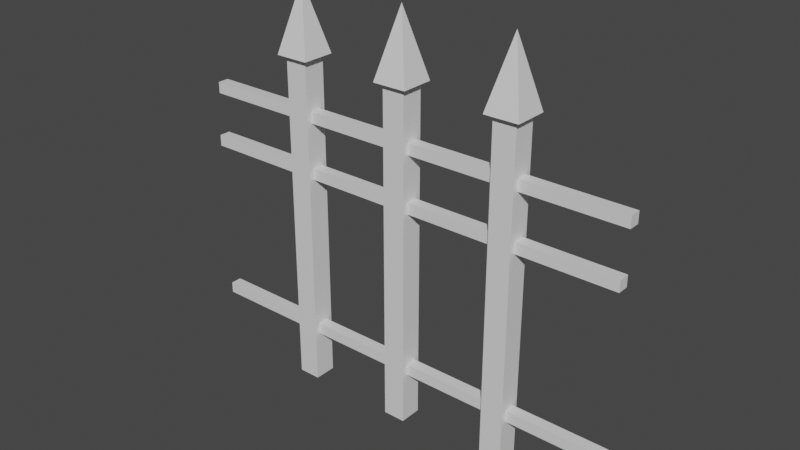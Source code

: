 # Source: fence_many_renderers_no_sided_as_as_double_as.blend  (saved by Blender 2.80.75; exported with 4.5.12 LTS)
import bpy
from mathutils import Matrix  # noqa: F401  (used for matrix-valued properties, if any)

bpy.ops.wm.read_factory_settings(use_empty=True)
scene = bpy.context.scene
scene.name = 'Scene'

# ---- collections
col_collection = bpy.data.collections.new('Collection'); scene.collection.children.link(col_collection)

# ---- materials (node trees are filled in below, after node groups)
mat_material_005 = bpy.data.materials.new('Material.005')
mat_material_005.alpha_threshold = 0.0
mat_material_005.use_transparent_shadow = False
mat_material_005.line_color = (0.0, 0.0, 0.0, 1.0)
mat_material = bpy.data.materials.new('Material')
mat_material.alpha_threshold = 0.0
mat_material.use_transparent_shadow = False
mat_material.line_color = (0.0, 0.0, 0.0, 1.0)
mat_material_002 = bpy.data.materials.new('Material.002')
mat_material_002.alpha_threshold = 0.0
mat_material_002.use_transparent_shadow = False
mat_material_002.line_color = (0.0, 0.0, 0.0, 1.0)
mat_material_003 = bpy.data.materials.new('Material.003')
mat_material_003.alpha_threshold = 0.0
mat_material_003.use_transparent_shadow = False
mat_material_003.line_color = (0.0, 0.0, 0.0, 1.0)
mat_material_008 = bpy.data.materials.new('Material.008')
mat_material_008.alpha_threshold = 0.0
mat_material_008.use_transparent_shadow = False
mat_material_008.line_color = (0.0, 0.0, 0.0, 1.0)
mat_material_011 = bpy.data.materials.new('Material.011')
mat_material_011.alpha_threshold = 0.0
mat_material_011.use_transparent_shadow = False
mat_material_011.line_color = (0.0, 0.0, 0.0, 1.0)
mat_material_012 = bpy.data.materials.new('Material.012')
mat_material_012.alpha_threshold = 0.0
mat_material_012.use_transparent_shadow = False
mat_material_012.line_color = (0.0, 0.0, 0.0, 1.0)
mat_material_018 = bpy.data.materials.new('Material.018')
mat_material_018.alpha_threshold = 0.0
mat_material_018.use_transparent_shadow = False
mat_material_018.line_color = (0.0, 0.0, 0.0, 1.0)

# ---- material node trees
mat_material_005.use_nodes = True; mat_material_005.node_tree.nodes.clear()
_N = mat_material_005.node_tree.nodes; _L = mat_material_005.node_tree.links
n0 = _N.new('ShaderNodeOutputMaterial'); n0.name = 'Material Output'; n0.location = (300, 300)
n1 = _N.new('ShaderNodeBsdfPrincipled'); n1.name = 'Principled BSDF'; n1.location = (10, 300)
n1.distribution = 'GGX'
n1.subsurface_method = 'BURLEY'
n1.inputs[2].default_value = 0.4
n1.inputs[3].default_value = 1.45
n1.inputs[27].default_value = (0.0, 0.0, 0.0, 1.0)
n1.inputs[28].default_value = 1.0
_L.new(n1.outputs[0], n0.inputs[0])
n0.is_active_output = True
mat_material.use_nodes = True; mat_material.node_tree.nodes.clear()
_N = mat_material.node_tree.nodes; _L = mat_material.node_tree.links
n0 = _N.new('ShaderNodeOutputMaterial'); n0.name = 'Material Output'; n0.location = (300, 300)
n1 = _N.new('ShaderNodeBsdfPrincipled'); n1.name = 'Principled BSDF'; n1.location = (10, 300)
n1.distribution = 'GGX'
n1.subsurface_method = 'BURLEY'
n1.inputs[2].default_value = 0.4
n1.inputs[3].default_value = 1.45
n1.inputs[27].default_value = (0.0, 0.0, 0.0, 1.0)
n1.inputs[28].default_value = 1.0
_L.new(n1.outputs[0], n0.inputs[0])
n0.is_active_output = True
mat_material_002.use_nodes = True; mat_material_002.node_tree.nodes.clear()
_N = mat_material_002.node_tree.nodes; _L = mat_material_002.node_tree.links
n0 = _N.new('ShaderNodeOutputMaterial'); n0.name = 'Material Output'; n0.location = (300, 300)
n1 = _N.new('ShaderNodeBsdfPrincipled'); n1.name = 'Principled BSDF'; n1.location = (10, 300)
n1.distribution = 'GGX'
n1.subsurface_method = 'BURLEY'
n1.inputs[2].default_value = 0.4
n1.inputs[3].default_value = 1.45
n1.inputs[27].default_value = (0.0, 0.0, 0.0, 1.0)
n1.inputs[28].default_value = 1.0
_L.new(n1.outputs[0], n0.inputs[0])
n0.is_active_output = True
mat_material_003.use_nodes = True; mat_material_003.node_tree.nodes.clear()
_N = mat_material_003.node_tree.nodes; _L = mat_material_003.node_tree.links
n0 = _N.new('ShaderNodeOutputMaterial'); n0.name = 'Material Output'; n0.location = (300, 300)
n1 = _N.new('ShaderNodeBsdfPrincipled'); n1.name = 'Principled BSDF'; n1.location = (10, 300)
n1.distribution = 'GGX'
n1.subsurface_method = 'BURLEY'
n1.inputs[2].default_value = 0.4
n1.inputs[3].default_value = 1.45
n1.inputs[27].default_value = (0.0, 0.0, 0.0, 1.0)
n1.inputs[28].default_value = 1.0
_L.new(n1.outputs[0], n0.inputs[0])
n0.is_active_output = True
mat_material_008.use_nodes = True; mat_material_008.node_tree.nodes.clear()
_N = mat_material_008.node_tree.nodes; _L = mat_material_008.node_tree.links
n0 = _N.new('ShaderNodeOutputMaterial'); n0.name = 'Material Output'; n0.location = (300, 300)
n1 = _N.new('ShaderNodeBsdfPrincipled'); n1.name = 'Principled BSDF'; n1.location = (10, 300)
n1.distribution = 'GGX'
n1.subsurface_method = 'BURLEY'
n1.inputs[2].default_value = 0.4
n1.inputs[3].default_value = 1.45
n1.inputs[27].default_value = (0.0, 0.0, 0.0, 1.0)
n1.inputs[28].default_value = 1.0
_L.new(n1.outputs[0], n0.inputs[0])
n0.is_active_output = True
mat_material_011.use_nodes = True; mat_material_011.node_tree.nodes.clear()
_N = mat_material_011.node_tree.nodes; _L = mat_material_011.node_tree.links
n0 = _N.new('ShaderNodeOutputMaterial'); n0.name = 'Material Output'; n0.location = (300, 300)
n1 = _N.new('ShaderNodeBsdfPrincipled'); n1.name = 'Principled BSDF'; n1.location = (10, 300)
n1.distribution = 'GGX'
n1.subsurface_method = 'BURLEY'
n1.inputs[2].default_value = 0.4
n1.inputs[3].default_value = 1.45
n1.inputs[27].default_value = (0.0, 0.0, 0.0, 1.0)
n1.inputs[28].default_value = 1.0
_L.new(n1.outputs[0], n0.inputs[0])
n0.is_active_output = True
mat_material_012.use_nodes = True; mat_material_012.node_tree.nodes.clear()
_N = mat_material_012.node_tree.nodes; _L = mat_material_012.node_tree.links
n0 = _N.new('ShaderNodeOutputMaterial'); n0.name = 'Material Output'; n0.location = (300, 300)
n1 = _N.new('ShaderNodeBsdfPrincipled'); n1.name = 'Principled BSDF'; n1.location = (10, 300)
n1.distribution = 'GGX'
n1.subsurface_method = 'BURLEY'
n1.inputs[2].default_value = 0.4
n1.inputs[3].default_value = 1.45
n1.inputs[27].default_value = (0.0, 0.0, 0.0, 1.0)
n1.inputs[28].default_value = 1.0
_L.new(n1.outputs[0], n0.inputs[0])
n0.is_active_output = True
mat_material_018.use_nodes = True; mat_material_018.node_tree.nodes.clear()
_N = mat_material_018.node_tree.nodes; _L = mat_material_018.node_tree.links
n0 = _N.new('ShaderNodeOutputMaterial'); n0.name = 'Material Output'; n0.location = (300, 300)
n1 = _N.new('ShaderNodeBsdfPrincipled'); n1.name = 'Principled BSDF'; n1.location = (10, 300)
n1.distribution = 'GGX'
n1.subsurface_method = 'BURLEY'
n1.inputs[2].default_value = 0.4
n1.inputs[3].default_value = 1.45
n1.inputs[27].default_value = (0.0, 0.0, 0.0, 1.0)
n1.inputs[28].default_value = 1.0
_L.new(n1.outputs[0], n0.inputs[0])
n0.is_active_output = True

# ---- world
world_world = bpy.data.worlds.new('World'); scene.world = world_world
world_world.use_nodes = True; world_world.node_tree.nodes.clear()
_N = world_world.node_tree.nodes; _L = world_world.node_tree.links
n0 = _N.new('ShaderNodeOutputWorld'); n0.name = 'World Output'; n0.location = (300, 300)
n1 = _N.new('ShaderNodeBackground'); n1.name = 'Background'; n1.location = (10, 300)
n1.inputs[0].default_value = (0.05088, 0.05088, 0.05088, 1.0)
_L.new(n1.outputs[0], n0.inputs[0])
n0.is_active_output = True
world_world.color = (0.05088, 0.05088, 0.05088)
world_world.use_sun_shadow = False
world_world.sun_shadow_jitter_overblur = 0.0

# ---- meshes
me_cube_005 = bpy.data.meshes.new('Cube.005')
me_cube_005.from_pydata([(7.333, 0.6667, 1.5), (7.333, 0.6667, 0.0), (7.333, -0.6667, 1.5), (7.333, -0.6667, 0.0), (6.0, 0.6667, 1.5), (6.0, 0.6667, 0.0), (6.0, -0.6667, 1.5), (6.0, -0.6667, 0.0), (6.667, 0.0, 1.5), (6.667, 0.0, 1.8), (7.667, 1.0, 1.5), (7.667, -1.0, 1.5), (5.667, 1.0, 1.5), (5.667, -1.0, 1.5), (14.0, 0.6667, 1.5), (14.0, 0.6667, 0.0), (14.0, -0.6667, 1.5), (14.0, -0.6667, 0.0), (12.67, 0.6667, 1.5), (12.67, 0.6667, 0.0), (12.67, -0.6667, 1.5), (12.67, -0.6667, 0.0), (13.33, 0.0, 1.5), (13.33, 0.0, 1.8), (14.33, 1.0, 1.5), (14.33, -1.0, 1.5), (12.33, 1.0, 1.5), (12.33, -1.0, 1.5), (20.67, 0.6667, 1.5), (20.67, 0.6667, 0.0), (20.67, -0.6667, 1.5), (20.67, -0.6667, 0.0), (19.33, 0.6667, 1.5), (19.33, 0.6667, 0.0), (19.33, -0.6667, 1.5), (19.33, -0.6667, 0.0), (20.0, 0.0, 1.5), (20.0, 0.0, 1.8), (21.0, 1.0, 1.5), (21.0, -1.0, 1.5), (19.0, 1.0, 1.5), (19.0, -1.0, 1.5), (26.67, 0.3333, 1.275), (26.67, 0.3333, 1.225), (26.67, -0.3333, 1.275), (26.67, -0.3333, 1.225), (0.0, 0.3333, 1.275), (0.0, 0.3333, 1.225), (0.0, -0.3333, 1.275), (0.0, -0.3333, 1.225), (26.45, 0.3333, 1.025), (26.45, 0.3333, 0.975), (26.45, -0.3333, 1.025), (26.45, -0.3333, 0.975), (-0.2172, 0.3333, 1.025), (-0.2172, 0.3333, 0.975), (-0.2172, -0.3333, 1.025), (-0.2172, -0.3333, 0.975), (26.45, 0.3333, 0.275), (26.45, 0.3333, 0.225), (26.45, -0.3333, 0.275), (26.45, -0.3333, 0.225), (-0.2172, 0.3333, 0.275), (-0.2172, 0.3333, 0.225), (-0.2172, -0.3333, 0.275), (-0.2172, -0.3333, 0.225)], [(8, 9), (22, 23), (36, 37)], [(11, 13, 6, 2), (2, 0, 4, 6), (4, 12, 10, 0), (5, 1, 3, 7), (10, 11, 2, 0), (6, 13, 12, 4), (10, 12, 9), (10, 9, 11), (13, 9, 12), (11, 9, 13), (3, 2, 6, 7), (4, 5, 7, 6), (1, 0, 2, 3), (0, 1, 5, 4), (25, 27, 20, 16), (16, 14, 18, 20), (18, 26, 24, 14), (19, 15, 17, 21), (24, 25, 16, 14), (20, 27, 26, 18), (24, 26, 23), (24, 23, 25), (27, 23, 26), (25, 23, 27), (17, 16, 20, 21), (18, 19, 21, 20), (15, 14, 16, 17), (14, 15, 19, 18), (39, 41, 34, 30), (30, 28, 32, 34), (32, 40, 38, 28), (33, 29, 31, 35), (38, 39, 30, 28), (34, 41, 40, 32), (38, 40, 37), (38, 37, 39), (41, 37, 40), (39, 37, 41), (31, 30, 34, 35), (32, 33, 35, 34), (29, 28, 30, 31), (28, 29, 33, 32), (44, 42, 46, 48), (47, 43, 45, 49), (45, 44, 48, 49), (46, 47, 49, 48), (43, 42, 44, 45), (42, 43, 47, 46), (52, 50, 54, 56), (55, 51, 53, 57), (53, 52, 56, 57), (54, 55, 57, 56), (51, 50, 52, 53), (50, 51, 55, 54), (60, 58, 62, 64), (63, 59, 61, 65), (61, 60, 64, 65), (62, 63, 65, 64), (59, 58, 60, 61), (58, 59, 63, 62)])
me_cube_005.polygons.foreach_set('material_index', [1, 1, 1, 1, 1, 1, 1, 1, 1, 1, 1, 1, 1, 1, 2, 2, 2, 2, 2, 2, 2, 2, 2, 2, 2, 2, 2, 2, 3, 3, 3, 3, 3, 3, 3, 3, 3, 3, 3, 3, 3, 3, 4, 4, 4, 4, 4, 4, 5, 5, 5, 5, 5, 5, 6, 6, 6, 6, 6, 6])
_uv = me_cube_005.uv_layers.new(name='UVMap')
_uv.uv.foreach_set('vector', [0.0, 0.0, 0.0, 0.0, 0.0, 0.0, 0.0, 0.0, 0.0, 0.0, 0.0, 0.0, 0.0, 0.0, 0.0, 0.0, 0.0, 0.0, 0.0, 0.0, 0.0, 0.0, 0.0, 0.0, 0.375, 0.75, 0.625, 0.75, 0.625, 1.0, 0.375, 1.0, 0.0, 0.0, 0.0, 0.0, 0.0, 0.0, 0.0, 0.0, 0.0, 0.0, 0.0, 0.0, 0.0, 0.0, 0.0, 0.0, 0.0, 0.0, 0.0, 0.0, 0.0, 0.0, 0.0, 0.0, 0.0, 0.0, 0.0, 0.0, 0.0, 0.0, 0.0, 0.0, 0.0, 0.0, 0.0, 0.0, 0.0, 0.0, 0.0, 0.0, 0.625, 1.0, 0.0, 0.0, 0.0, 0.0, 0.375, 1.0, 0.0, 0.0, 0.375, 0.75, 0.375, 1.0, 0.0, 0.0, 0.625, 0.75, 0.0, 0.0, 0.0, 0.0, 0.625, 1.0, 0.0, 0.0, 0.625, 0.75, 0.375, 0.75, 0.0, 0.0, 0.0, 0.0, 0.0, 0.0, 0.0, 0.0, 0.0, 0.0, 0.0, 0.0, 0.0, 0.0, 0.0, 0.0, 0.0, 0.0, 0.0, 0.0, 0.0, 0.0, 0.0, 0.0, 0.0, 0.0, 0.375, 0.75, 0.625, 0.75, 0.625, 1.0, 0.375, 1.0, 0.0, 0.0, 0.0, 0.0, 0.0, 0.0, 0.0, 0.0, 0.0, 0.0, 0.0, 0.0, 0.0, 0.0, 0.0, 0.0, 0.0, 0.0, 0.0, 0.0, 0.0, 0.0, 0.0, 0.0, 0.0, 0.0, 0.0, 0.0, 0.0, 0.0, 0.0, 0.0, 0.0, 0.0, 0.0, 0.0, 0.0, 0.0, 0.0, 0.0, 0.625, 1.0, 0.0, 0.0, 0.0, 0.0, 0.375, 1.0, 0.0, 0.0, 0.375, 0.75, 0.375, 1.0, 0.0, 0.0, 0.625, 0.75, 0.0, 0.0, 0.0, 0.0, 0.625, 1.0, 0.0, 0.0, 0.625, 0.75, 0.375, 0.75, 0.0, 0.0, 0.0, 0.0, 0.0, 0.0, 0.0, 0.0, 0.0, 0.0, 0.0, 0.0, 0.0, 0.0, 0.0, 0.0, 0.0, 0.0, 0.0, 0.0, 0.0, 0.0, 0.0, 0.0, 0.0, 0.0, 0.375, 0.75, 0.625, 0.75, 0.625, 1.0, 0.375, 1.0, 0.0, 0.0, 0.0, 0.0, 0.0, 0.0, 0.0, 0.0, 0.0, 0.0, 0.0, 0.0, 0.0, 0.0, 0.0, 0.0, 0.0, 0.0, 0.0, 0.0, 0.0, 0.0, 0.0, 0.0, 0.0, 0.0, 0.0, 0.0, 0.0, 0.0, 0.0, 0.0, 0.0, 0.0, 0.0, 0.0, 0.0, 0.0, 0.0, 0.0, 0.625, 1.0, 0.0, 0.0, 0.0, 0.0, 0.375, 1.0, 0.0, 0.0, 0.375, 0.75, 0.375, 1.0, 0.0, 0.0, 0.625, 0.75, 0.0, 0.0, 0.0, 0.0, 0.625, 1.0, 0.0, 0.0, 0.625, 0.75, 0.375, 0.75, 0.0, 0.0, 0.0, 0.0, 0.0, 0.0, 0.0, 0.0, 0.0, 0.0, 0.375, 0.75, 0.625, 0.75, 0.625, 1.0, 0.375, 1.0, 0.625, 1.0, 0.0, 0.0, 0.0, 0.0, 0.375, 1.0, 0.0, 0.0, 0.375, 0.75, 0.375, 1.0, 0.0, 0.0, 0.625, 0.75, 0.0, 0.0, 0.0, 0.0, 0.625, 1.0, 0.0, 0.0, 0.625, 0.75, 0.375, 0.75, 0.0, 0.0, 0.0, 0.0, 0.0, 0.0, 0.0, 0.0, 0.0, 0.0, 0.375, 0.75, 0.625, 0.75, 0.625, 1.0, 0.375, 1.0, 0.625, 1.0, 0.0, 0.0, 0.0, 0.0, 0.375, 1.0, 0.0, 0.0, 0.375, 0.75, 0.375, 1.0, 0.0, 0.0, 0.625, 0.75, 0.0, 0.0, 0.0, 0.0, 0.625, 1.0, 0.0, 0.0, 0.625, 0.75, 0.375, 0.75, 0.0, 0.0, 0.0, 0.0, 0.0, 0.0, 0.0, 0.0, 0.0, 0.0, 0.375, 0.75, 0.625, 0.75, 0.625, 1.0, 0.375, 1.0, 0.625, 1.0, 0.0, 0.0, 0.0, 0.0, 0.375, 1.0, 0.0, 0.0, 0.375, 0.75, 0.375, 1.0, 0.0, 0.0, 0.625, 0.75, 0.0, 0.0, 0.0, 0.0, 0.625, 1.0, 0.0, 0.0, 0.625, 0.75, 0.375, 0.75, 0.0, 0.0])
me_cube_005.materials.append(mat_material_005)
me_cube_005.materials.append(mat_material)
me_cube_005.materials.append(mat_material_002)
me_cube_005.materials.append(mat_material_003)
me_cube_005.materials.append(mat_material_008)
me_cube_005.materials.append(mat_material_011)
me_cube_005.materials.append(mat_material_012)
me_cube_005.materials.append(mat_material_018)
me_cube_005.use_remesh_preserve_volume = False
me_cube_005.use_remesh_preserve_attributes = False
me_cube_005.use_mirror_vertex_groups = False
me_cube_005.update()

# ---- objects
ob_edge_pillar_a = bpy.data.objects.new('Edge_Pillar_A', me_cube_005)

# ---- transforms, parenting, visibility, modifiers, constraints
ob_edge_pillar_a.location = (0.0, 0.0, 0.0)
ob_edge_pillar_a.scale = (0.075, 0.075, 1.0)
ob_edge_pillar_a.lock_rotations_4d = False
ob_edge_pillar_a.empty_display_type = 'ARROWS'
ob_edge_pillar_a.lineart.crease_threshold = 0.0

# ---- collection membership
col_collection.objects.link(ob_edge_pillar_a)

# ---- scene / render settings (as saved in the file)
scene.frame_start = 1; scene.frame_end = 250; scene.frame_set(75)
scene.render.engine = 'BLENDER_EEVEE_NEXT'
scene.cycles.use_denoising = False
scene.cycles.samples = 128
scene.cycles.sampling_pattern = 'TABULATED_SOBOL'
scene.cycles.use_adaptive_sampling = False
scene.cycles.use_light_tree = False
scene.view_settings.view_transform = 'Filmic'
bpy.context.view_layer.update()

# ---- added for rendering (the .blend has no active camera and no usable light): camera, sun
cam_auto = bpy.data.cameras.new('AutoCamera')
cam_auto.lens = 50.0
cam_auto.sensor_width = 36.0
cam_auto.clip_end = 1000.0
ob_auto_camera = bpy.data.objects.new('AutoCamera', cam_auto)
scene.collection.objects.link(ob_auto_camera)
ob_auto_camera.location = (3.49645, -3.00551, 2.90368)
ob_auto_camera.rotation_euler = (1.09748, -7.21219e-08, 0.694738)
scene.camera = ob_auto_camera
light_auto_sun = bpy.data.lights.new('AutoSun', 'SUN')
light_auto_sun.energy = 3.0
light_auto_sun.angle = 0.0523599
ob_auto_sun = bpy.data.objects.new('AutoSun', light_auto_sun)
scene.collection.objects.link(ob_auto_sun)
ob_auto_sun.rotation_euler = (0.872665, 0.174533, 0.523599)
bpy.context.view_layer.update()
